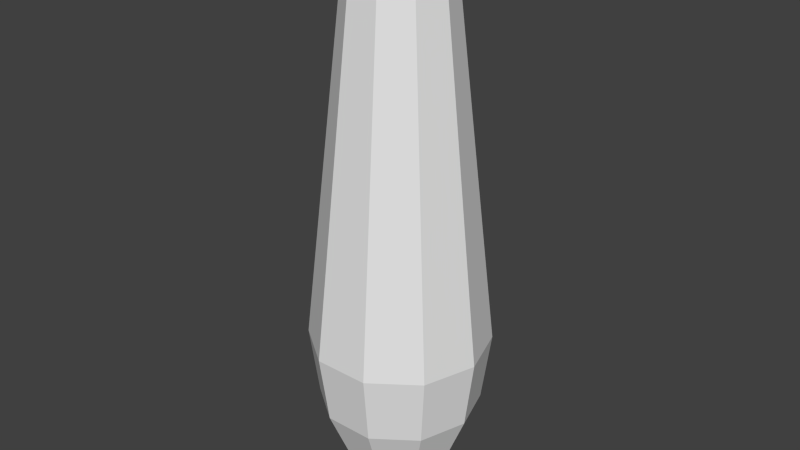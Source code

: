 # Source: BowlingPinCollider.blend  (saved by Blender 2.76.0; exported with 4.5.12 LTS)
import bpy
from mathutils import Matrix  # noqa: F401  (used for matrix-valued properties, if any)

bpy.ops.wm.read_factory_settings(use_empty=True)
scene = bpy.context.scene
scene.name = 'Scene'

# ---- collections
col_collection_1 = bpy.data.collections.new('Collection 1'); scene.collection.children.link(col_collection_1)

# ---- world
world_world = bpy.data.worlds.new('World'); scene.world = world_world
world_world.color = (0.05088, 0.05088, 0.05088)
world_world.use_sun_shadow = False
world_world.sun_shadow_jitter_overblur = 0.0
world_world.cycles.sampling_method = 'MANUAL'
world_world.cycles.sample_map_resolution = 256

# ---- meshes
me_mesh = bpy.data.meshes.new('Mesh')
me_mesh.from_pydata([(0.1051, 0.0, 1.886), (0.2481, 0.0, 1.781), (0.3167, 0.0, 1.597), (0.5849, 6.499e-08, -0.774), (0.5238, 9.952e-08, -1.227), (0.307, 1.217e-07, -1.75), (0.2589, 9.852e-08, -1.846), (0.1574, 3.266e-08, -1.9), (0.08499, -0.06175, 1.886), (0.2007, -0.1458, 1.781), (0.2562, -0.1861, 1.597), (0.4732, -0.3438, -0.774), (0.4238, -0.3079, -1.227), (0.2484, -0.1805, -1.75), (0.2094, -0.1522, -1.846), (0.1743, -0.1267, -1.891), (0.1274, -0.09253, -1.9), (0.03246, -0.09992, 1.886), (0.07666, -0.2359, 1.781), (0.09785, -0.3012, 1.597), (0.1808, -0.5563, -0.774), (0.1619, -0.4982, -1.227), (0.09488, -0.292, -1.75), (0.07999, -0.2462, -1.846), (0.06659, -0.205, -1.891), (0.04865, -0.1497, -1.9), (-0.03246, -0.09992, 1.886), (-0.07666, -0.2359, 1.781), (-0.09785, -0.3012, 1.597), (-0.1808, -0.5563, -0.774), (-0.1619, -0.4982, -1.227), (-0.09488, -0.292, -1.75), (-0.07999, -0.2462, -1.846), (-0.06659, -0.205, -1.891), (-0.04865, -0.1497, -1.898), (-0.09253, -0.1274, -1.901), (-0.08499, -0.06175, 1.886), (-0.2007, -0.1458, 1.781), (-0.2562, -0.1861, 1.597), (-0.4732, -0.3438, -0.774), (-0.4238, -0.3079, -1.227), (-0.2484, -0.1805, -1.75), (-0.2094, -0.1522, -1.846), (-0.1743, -0.1267, -1.891), (-0.1274, -0.09253, -1.899), (-0.1051, 5.588e-09, 1.886), (-0.2481, 0.0, 1.781), (-0.3167, 7.451e-09, 1.597), (-0.5849, -8.941e-08, -0.774), (-0.5238, -1.043e-07, -1.227), (-0.307, -1.341e-07, -1.75), (-0.2589, -8.196e-08, -1.846), (-0.2155, -5.215e-08, -1.891), (-0.1574, -4.843e-08, -1.9), (0.0, 0.0, 1.9), (-0.08499, 0.06175, 1.886), (-0.2007, 0.1458, 1.781), (-0.2562, 0.1861, 1.597), (-0.4732, 0.3438, -0.774), (-0.4238, 0.3079, -1.227), (-0.2484, 0.1805, -1.75), (-0.2094, 0.1522, -1.846), (-0.1743, 0.1267, -1.891), (-0.1274, 0.09253, -1.9), (-0.03246, 0.09992, 1.886), (-0.07666, 0.2359, 1.781), (-0.09785, 0.3012, 1.597), (-0.1808, 0.5563, -0.774), (-0.1619, 0.4982, -1.227), (-0.09488, 0.292, -1.75), (-0.07999, 0.2462, -1.846), (-0.06659, 0.205, -1.891), (-0.04865, 0.1497, -1.9), (0.03246, 0.09992, 1.886), (0.07666, 0.2359, 1.781), (0.09785, 0.3012, 1.597), (0.1808, 0.5563, -0.774), (0.1619, 0.4982, -1.227), (0.09488, 0.292, -1.75), (0.07999, 0.2462, -1.846), (0.06659, 0.205, -1.891), (0.04865, 0.1497, -1.9), (0.08499, 0.06175, 1.886), (0.2007, 0.1458, 1.781), (0.2562, 0.1861, 1.597), (0.4732, 0.3438, -0.774), (0.4238, 0.3079, -1.227), (0.2484, 0.1805, -1.75), (0.2094, 0.1522, -1.846), (0.1743, 0.1267, -1.891), (0.1274, 0.09253, -1.9), (0.2155, 5.215e-08, -1.891)], [], [(13, 5, 4, 12), (91, 6, 14, 15), (2, 1, 9, 10), (9, 8, 17, 18), (15, 16, 7, 91), (10, 11, 3, 2), (6, 5, 13, 14), (18, 17, 26, 27), (19, 18, 27, 28), (21, 20, 29, 30), (23, 22, 31, 32), (31, 22, 21, 30), (25, 24, 33, 34), (24, 23, 32, 33), (28, 27, 37, 38), (27, 26, 36, 37), (35, 16, 25), (30, 29, 39, 40), (32, 31, 41, 42), (33, 32, 42, 43), (38, 37, 46, 47), (35, 25, 34), (37, 36, 45, 46), (31, 30, 40, 41), (40, 39, 48, 49), (50, 41, 40, 49), (47, 46, 56, 57), (43, 42, 51, 52), (46, 45, 55, 56), (51, 50, 60, 61), (57, 58, 48, 47), (42, 41, 50, 51), (54, 45, 36), (49, 48, 58, 59), (50, 49, 59, 60), (57, 56, 65, 66), (53, 52, 62, 63), (35, 44, 53), (66, 67, 58, 57), (52, 51, 61, 62), (59, 58, 67, 68), (61, 60, 69, 70), (69, 60, 59, 68), (35, 53, 63), (65, 64, 73, 74), (63, 62, 71, 72), (62, 61, 70, 71), (66, 65, 74, 75), (68, 67, 76, 77), (70, 69, 78, 79), (69, 68, 77, 78), (35, 63, 72), (74, 73, 82, 83), (72, 71, 80, 81), (80, 71, 70, 79), (75, 74, 83, 84), (77, 76, 85, 86), (79, 78, 87, 88), (87, 78, 77, 86), (35, 72, 81), (81, 80, 89, 90), (80, 79, 88, 89), (83, 82, 0, 1), (86, 85, 3, 4), (88, 87, 5, 6), (35, 90, 7), (35, 81, 90), (54, 8, 0), (1, 0, 8, 9), (15, 14, 23, 24), (16, 15, 24, 25), (4, 3, 11, 12), (2, 3, 85, 84), (22, 13, 12, 21), (10, 9, 18, 19), (87, 86, 4, 5), (6, 91, 89, 88), (54, 36, 26), (38, 39, 29, 28), (91, 7, 90, 89), (54, 73, 64), (54, 82, 73), (45, 54, 55), (75, 76, 67, 66), (35, 7, 16), (65, 56, 55, 64), (54, 0, 82), (47, 48, 39, 38), (54, 64, 55), (35, 34, 33, 43, 44), (84, 85, 76, 75), (44, 43, 52, 53), (54, 26, 17), (1, 2, 84, 83), (14, 13, 22, 23), (21, 12, 11, 20), (28, 29, 20, 19), (54, 17, 8), (19, 20, 11, 10)])
me_mesh.use_remesh_preserve_volume = False
me_mesh.use_remesh_preserve_attributes = False
me_mesh.use_mirror_vertex_groups = False
me_mesh.update()

# ---- objects
ob_pin = bpy.data.objects.new('Pin', me_mesh)

# ---- transforms, parenting, visibility, modifiers, constraints
ob_pin.location = (0.0, 0.0, 1.9)
ob_pin.lineart.crease_threshold = 0.0

# ---- collection membership
col_collection_1.objects.link(ob_pin)

# ---- scene / render settings (as saved in the file)
scene.frame_start = 1; scene.frame_end = 250; scene.frame_set(1)
scene.render.engine = 'BLENDER_EEVEE_NEXT'
scene.render.resolution_percentage = 50
scene.render.dither_intensity = 0.0
scene.cycles.use_denoising = False
scene.cycles.samples = 10
scene.cycles.sampling_pattern = 'TABULATED_SOBOL'
scene.cycles.light_sampling_threshold = 0.0
scene.cycles.use_adaptive_sampling = False
scene.cycles.use_light_tree = False
scene.cycles.blur_glossy = 0.0
scene.cycles.pixel_filter_type = 'GAUSSIAN'
scene.cycles.sample_clamp_indirect = 0.0
scene.view_settings.view_transform = 'Standard'
bpy.context.view_layer.update()

# ---- added for rendering (the .blend has no active camera and no usable light): camera, sun
cam_auto = bpy.data.cameras.new('AutoCamera')
cam_auto.lens = 50.0
cam_auto.sensor_width = 36.0
cam_auto.clip_end = 1000.0
ob_auto_camera = bpy.data.objects.new('AutoCamera', cam_auto)
scene.collection.objects.link(ob_auto_camera)
ob_auto_camera.location = (3.82074, -4.58489, 4.95617)
ob_auto_camera.rotation_euler = (1.09748, -7.21219e-08, 0.694738)
scene.camera = ob_auto_camera
light_auto_sun = bpy.data.lights.new('AutoSun', 'SUN')
light_auto_sun.energy = 3.0
light_auto_sun.angle = 0.0523599
ob_auto_sun = bpy.data.objects.new('AutoSun', light_auto_sun)
scene.collection.objects.link(ob_auto_sun)
ob_auto_sun.rotation_euler = (0.872665, 0.174533, 0.523599)
bpy.context.view_layer.update()
